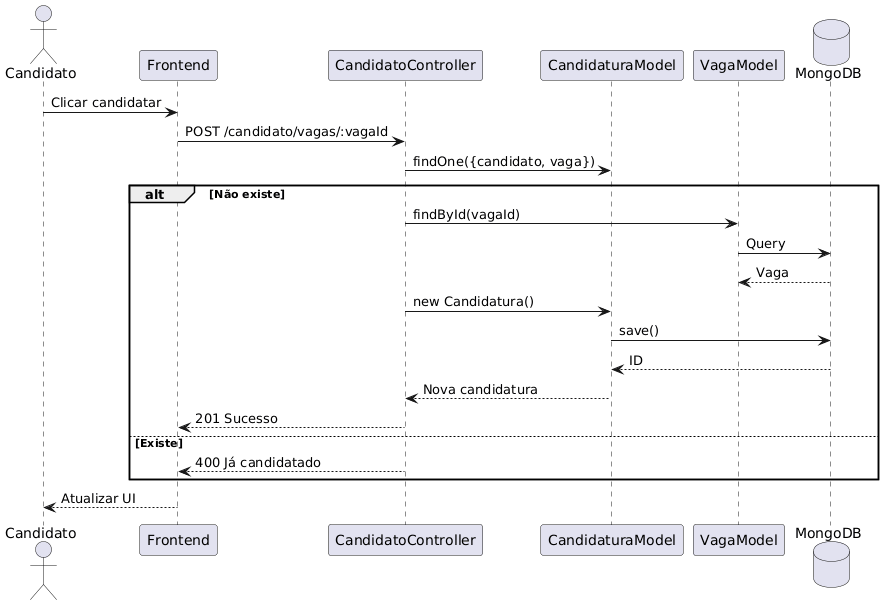

The diagram above was rendered by PlantUML. Its source (embedded in the PNG):
@startuml
actor Candidato
participant "Frontend" as FE
participant "CandidatoController" as CC
participant "CandidaturaModel" as CM
participant "VagaModel" as VM
database "MongoDB" as DB

Candidato -> FE: Clicar candidatar
FE -> CC: POST /candidato/vagas/:vagaId
CC -> CM: findOne({candidato, vaga})
alt Não existe
  CC -> VM: findById(vagaId)
  VM -> DB: Query
  DB --> VM: Vaga
  CC -> CM: new Candidatura()
  CM -> DB: save()
  DB --> CM: ID
  CM --> CC: Nova candidatura
  CC --> FE: 201 Sucesso
else Existe
  CC --> FE: 400 Já candidatado
end
FE --> Candidato: Atualizar UI
@enduml